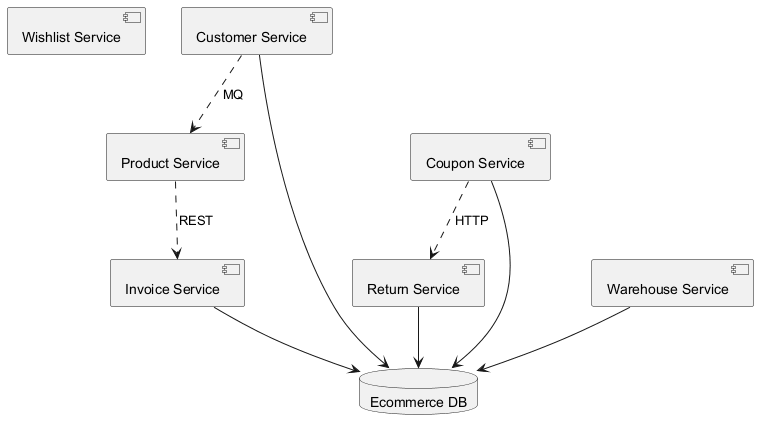

The diagram above was rendered by PlantUML. Its source (embedded in the PNG):
@startuml

component "Wishlist Service" as C_WishlistService
component "Invoice Service" as C_InvoiceService
component "Customer Service" as C_CustomerService
component "Coupon Service" as C_CouponService
component "Return Service" as C_ReturnService
component "Warehouse Service" as C_WarehouseService
component "Product Service" as C_ProductService
database "Ecommerce DB" as DB_ecommerce
C_InvoiceService --> DB_ecommerce
C_CustomerService --> DB_ecommerce
C_CouponService --> DB_ecommerce
C_ReturnService --> DB_ecommerce
C_WarehouseService --> DB_ecommerce
C_ProductService ..> C_InvoiceService : REST
C_CouponService ..> C_ReturnService : HTTP
C_CustomerService ..> C_ProductService : MQ
@enduml